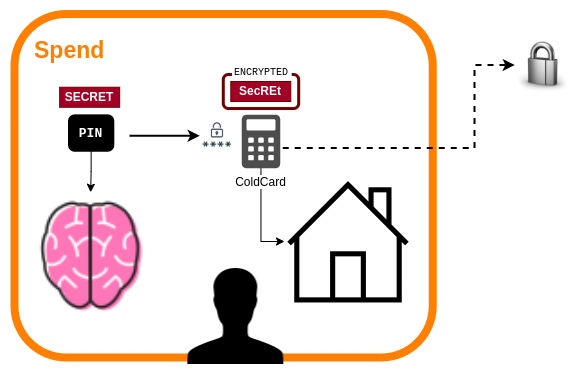

The diagram above was exported from draw.io. Its source (the exported page's mxGraphModel, read from the mxfile embedded in the PNG):
<mxGraphModel dx="2831" dy="1096" grid="1" gridSize="10" guides="1" tooltips="1" connect="1" arrows="1" fold="1" page="1" pageScale="1" pageWidth="827" pageHeight="1169" math="0" shadow="0">
  <root>
    <mxCell id="0" />
    <mxCell id="1" parent="0" />
    <mxCell id="2" value="" style="rounded=1;whiteSpace=wrap;html=1;fontFamily=Helvetica;fontSize=12;strokeColor=#FF8000;strokeWidth=8;fillColor=none;fontColor=#BD7000;labelBackgroundColor=none;" vertex="1" parent="1">
      <mxGeometry x="-350" y="666.5" width="418.25" height="343.5" as="geometry" />
    </mxCell>
    <mxCell id="3" value="" style="rounded=1;whiteSpace=wrap;html=1;fontSize=12;fillColor=none;strokeWidth=3;fontColor=#ffffff;strokeColor=#6F0000;" vertex="1" parent="1">
      <mxGeometry x="-141.2" y="727" width="75.38" height="34" as="geometry" />
    </mxCell>
    <mxCell id="4" style="edgeStyle=orthogonalEdgeStyle;rounded=0;sketch=0;jumpStyle=none;jumpSize=10;orthogonalLoop=1;jettySize=auto;html=1;shadow=0;dashed=1;labelBackgroundColor=default;fontFamily=Helvetica;fontSize=23;fontColor=#BD7000;startArrow=none;startFill=0;endArrow=classic;endFill=1;sourcePerimeterSpacing=0;targetPerimeterSpacing=0;strokeColor=#000000;strokeWidth=2;fillColor=default;gradientColor=none;exitX=1.066;exitY=0.622;exitDx=0;exitDy=0;exitPerimeter=0;entryX=0;entryY=0.5;entryDx=0;entryDy=0;" edge="1" source="6" target="12" parent="1">
      <mxGeometry relative="1" as="geometry">
        <mxPoint x="120.28999999999996" y="717.5" as="targetPoint" />
        <Array as="points">
          <mxPoint x="110" y="801" />
          <mxPoint x="110" y="718" />
        </Array>
        <mxPoint x="-74.82" y="800" as="sourcePoint" />
      </mxGeometry>
    </mxCell>
    <mxCell id="5" style="edgeStyle=orthogonalEdgeStyle;rounded=0;orthogonalLoop=1;jettySize=auto;html=1;entryX=0;entryY=0.5;entryDx=0;entryDy=0;fontFamily=Helvetica;fontSize=12;fontColor=#000000;" edge="1" source="6" target="17" parent="1">
      <mxGeometry relative="1" as="geometry">
        <Array as="points">
          <mxPoint x="-104" y="894" />
        </Array>
      </mxGeometry>
    </mxCell>
    <mxCell id="6" value="ColdCard" style="sketch=0;pointerEvents=1;shadow=0;dashed=0;html=1;strokeColor=none;fillColor=#4D4D4D;labelPosition=center;verticalLabelPosition=bottom;verticalAlign=top;outlineConnect=0;align=center;shape=mxgraph.office.concepts.calculator;fontSize=12;labelBackgroundColor=default;" vertex="1" parent="1">
      <mxGeometry x="-122.66999999999999" y="767.25" width="38.32" height="53.5" as="geometry" />
    </mxCell>
    <mxCell id="7" value="" style="shape=image;html=1;verticalAlign=top;verticalLabelPosition=bottom;labelBackgroundColor=#ffffff;imageAspect=0;aspect=fixed;image=https://cdn4.iconfinder.com/data/icons/ionicons/512/icon-person-128.png;fontFamily=Helvetica;fontSize=11;fontColor=default;fillColor=none;" vertex="1" parent="1">
      <mxGeometry x="-192.64" y="905" width="128" height="128" as="geometry" />
    </mxCell>
    <mxCell id="8" value="" style="group" vertex="1" connectable="0" parent="1">
      <mxGeometry x="-226.31" y="755.75" width="79.74000000000001" height="65" as="geometry" />
    </mxCell>
    <mxCell id="9" value="PIN" style="rounded=1;whiteSpace=wrap;html=1;labelBackgroundColor=none;fontFamily=Courier New;fontSize=13;strokeWidth=3;fillColor=#000000;fontColor=#FFFFFF;fontStyle=1;align=center;" vertex="1" parent="8">
      <mxGeometry x="-68.69" y="12.620000000000001" width="43.31" height="34.38" as="geometry" />
    </mxCell>
    <mxCell id="10" style="edgeStyle=orthogonalEdgeStyle;rounded=0;sketch=0;jumpStyle=none;jumpSize=10;orthogonalLoop=1;jettySize=auto;html=1;shadow=0;labelBackgroundColor=default;fontFamily=Helvetica;fontSize=11;fontColor=default;startArrow=none;startFill=0;endArrow=classic;endFill=1;sourcePerimeterSpacing=0;targetPerimeterSpacing=0;strokeColor=#000000;strokeWidth=2;fillColor=default;gradientColor=none;entryX=0;entryY=0.5;entryDx=0;entryDy=0;" edge="1" target="14" parent="1">
      <mxGeometry relative="1" as="geometry">
        <Array as="points" />
        <mxPoint x="-234.94999999999936" y="788.25" as="sourcePoint" />
        <mxPoint x="-163.2" y="788" as="targetPoint" />
      </mxGeometry>
    </mxCell>
    <mxCell id="11" value="Spend" style="text;html=1;strokeColor=none;fillColor=none;align=left;verticalAlign=middle;whiteSpace=wrap;rounded=0;fontFamily=Helvetica;fontSize=23;fontColor=#FF8000;opacity=70;labelBackgroundColor=default;fontStyle=1" vertex="1" parent="1">
      <mxGeometry x="-331.6499999999999" y="688.25" width="140" height="30" as="geometry" />
    </mxCell>
    <mxCell id="12" value="" style="shape=image;html=1;verticalAlign=top;verticalLabelPosition=bottom;labelBackgroundColor=#ffffff;imageAspect=0;aspect=fixed;image=https://cdn4.iconfinder.com/data/icons/3d_icons/128/lock.png;fontFamily=Helvetica;fontSize=12;fontColor=default;align=center;strokeColor=default;fillColor=default;" vertex="1" parent="1">
      <mxGeometry x="150.29" y="688.5" width="58" height="58" as="geometry" />
    </mxCell>
    <mxCell id="13" value="SecREt" style="rounded=0;whiteSpace=wrap;html=1;fillColor=#a20025;strokeColor=#6F0000;fontColor=#ffffff;fontStyle=1;fontSize=12;align=center;" vertex="1" parent="1">
      <mxGeometry x="-133.695" y="734" width="60" height="20" as="geometry" />
    </mxCell>
    <mxCell id="14" value="" style="shape=image;verticalLabelPosition=bottom;labelBackgroundColor=default;verticalAlign=top;aspect=fixed;imageAspect=0;image=https://cdn4.iconfinder.com/data/icons/aami-web-internet/64/aami17-14-1024.png;" vertex="1" parent="1">
      <mxGeometry x="-164.82" y="770.57" width="35.36" height="35.36" as="geometry" />
    </mxCell>
    <mxCell id="15" value="SECRET" style="rounded=0;whiteSpace=wrap;html=1;fillColor=#a20025;strokeColor=#6F0000;fontColor=#ffffff;fontStyle=1;fontSize=12;align=center;" vertex="1" parent="1">
      <mxGeometry x="-304.81999999999994" y="739.75" width="60" height="20" as="geometry" />
    </mxCell>
    <mxCell id="16" value="ENCRYPTED" style="rounded=0;whiteSpace=wrap;html=1;labelBackgroundColor=none;fontSize=10;strokeWidth=3;strokeColor=none;fontFamily=Courier New;align=center;verticalAlign=middle;" vertex="1" parent="1">
      <mxGeometry x="-132.57" y="721" width="59.75" height="8" as="geometry" />
    </mxCell>
    <mxCell id="17" value="" style="shape=image;html=1;verticalAlign=top;verticalLabelPosition=bottom;labelBackgroundColor=#ffffff;imageAspect=0;aspect=fixed;image=https://cdn2.iconfinder.com/data/icons/essential-web-1-1/50/home-house-homepage-resient-address-128.png" vertex="1" parent="1">
      <mxGeometry x="-80" y="830" width="128" height="128" as="geometry" />
    </mxCell>
    <mxCell id="18" value="" style="shape=image;html=1;verticalAlign=top;verticalLabelPosition=bottom;labelBackgroundColor=#ffffff;imageAspect=0;aspect=fixed;image=https://cdn0.iconfinder.com/data/icons/colourful-education/250/brain-128.png;fontFamily=Courier New;fontSize=10;fontColor=#FFFFFF;strokeColor=#962800;strokeWidth=3;fillColor=#C73500;clipPath=inset(19.53% 27.34% 25.78% 22.66%);" vertex="1" parent="1">
      <mxGeometry x="-331.65" y="844.75" width="115.66" height="126.5" as="geometry" />
    </mxCell>
    <mxCell id="19" style="edgeStyle=orthogonalEdgeStyle;rounded=0;orthogonalLoop=1;jettySize=auto;html=1;entryX=0.5;entryY=0;entryDx=0;entryDy=0;fontFamily=Helvetica;fontSize=12;fontColor=#000000;" edge="1" source="9" target="18" parent="1">
      <mxGeometry relative="1" as="geometry">
        <mxPoint x="-290.0620000000001" y="850.0059999999999" as="targetPoint" />
      </mxGeometry>
    </mxCell>
  </root>
</mxGraphModel>